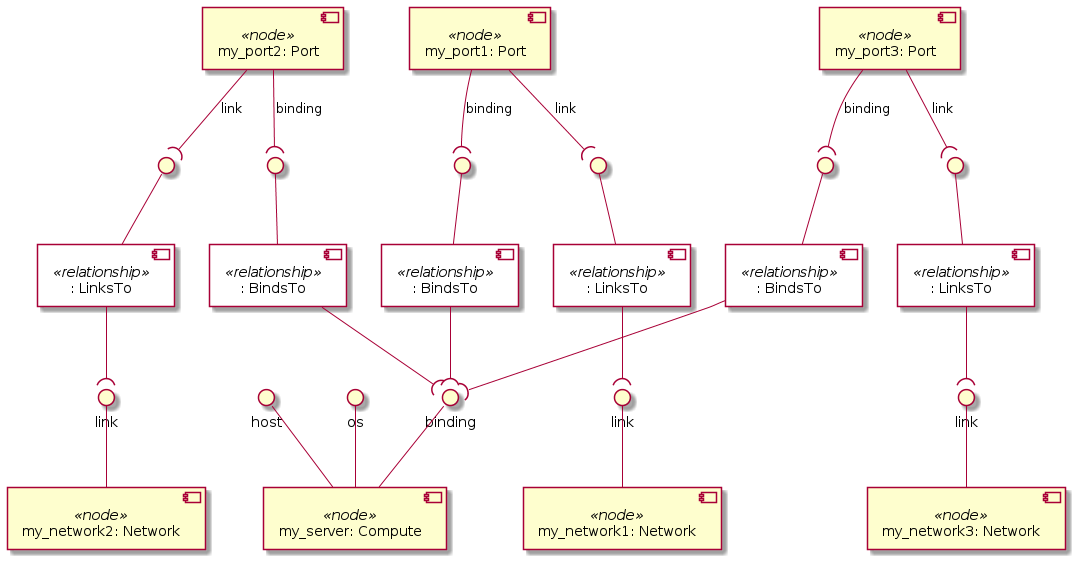

The diagram above was rendered by PlantUML. Its source (embedded in the PNG):
@startuml
skinparam componentStyle uml2
skinparam component {
  backgroundColor<<relationship>> White
}

component "my_server: Compute" <<node>> as node_my_server
interface "os" as node_my_server_os
node_my_server_os -- node_my_server
interface "host" as node_my_server_host
node_my_server_host -- node_my_server
interface "binding" as node_my_server_binding
node_my_server_binding -- node_my_server

component "my_network1: Network" <<node>> as node_my_network1
interface "link" as node_my_network1_link
node_my_network1_link -- node_my_network1

component "my_network2: Network" <<node>> as node_my_network2
interface "link" as node_my_network2_link
node_my_network2_link -- node_my_network2

component "my_network3: Network" <<node>> as node_my_network3
interface "link" as node_my_network3_link
node_my_network3_link -- node_my_network3

component "my_port1: Port" <<node>> as node_my_port1
component ": BindsTo" <<relationship>> as node_my_port1_binding_relationship0
interface " " as node_my_port1_binding_relationship0_source
node_my_port1_binding_relationship0_source -- node_my_port1_binding_relationship0
node_my_port1 --( node_my_port1_binding_relationship0_source : binding
component ": LinksTo" <<relationship>> as node_my_port1_link_relationship1
interface " " as node_my_port1_link_relationship1_source
node_my_port1_link_relationship1_source -- node_my_port1_link_relationship1
node_my_port1 --( node_my_port1_link_relationship1_source : link

component "my_port2: Port" <<node>> as node_my_port2
component ": BindsTo" <<relationship>> as node_my_port2_binding_relationship0
interface " " as node_my_port2_binding_relationship0_source
node_my_port2_binding_relationship0_source -- node_my_port2_binding_relationship0
node_my_port2 --( node_my_port2_binding_relationship0_source : binding
component ": LinksTo" <<relationship>> as node_my_port2_link_relationship1
interface " " as node_my_port2_link_relationship1_source
node_my_port2_link_relationship1_source -- node_my_port2_link_relationship1
node_my_port2 --( node_my_port2_link_relationship1_source : link

component "my_port3: Port" <<node>> as node_my_port3
component ": BindsTo" <<relationship>> as node_my_port3_binding_relationship0
interface " " as node_my_port3_binding_relationship0_source
node_my_port3_binding_relationship0_source -- node_my_port3_binding_relationship0
node_my_port3 --( node_my_port3_binding_relationship0_source : binding
component ": LinksTo" <<relationship>> as node_my_port3_link_relationship1
interface " " as node_my_port3_link_relationship1_source
node_my_port3_link_relationship1_source -- node_my_port3_link_relationship1
node_my_port3 --( node_my_port3_link_relationship1_source : link

node_my_port1_binding_relationship0 --( node_my_server_binding
node_my_port1_link_relationship1 --( node_my_network1_link
node_my_port2_binding_relationship0 --( node_my_server_binding
node_my_port2_link_relationship1 --( node_my_network2_link
node_my_port3_binding_relationship0 --( node_my_server_binding
node_my_port3_link_relationship1 --( node_my_network3_link
@enduml